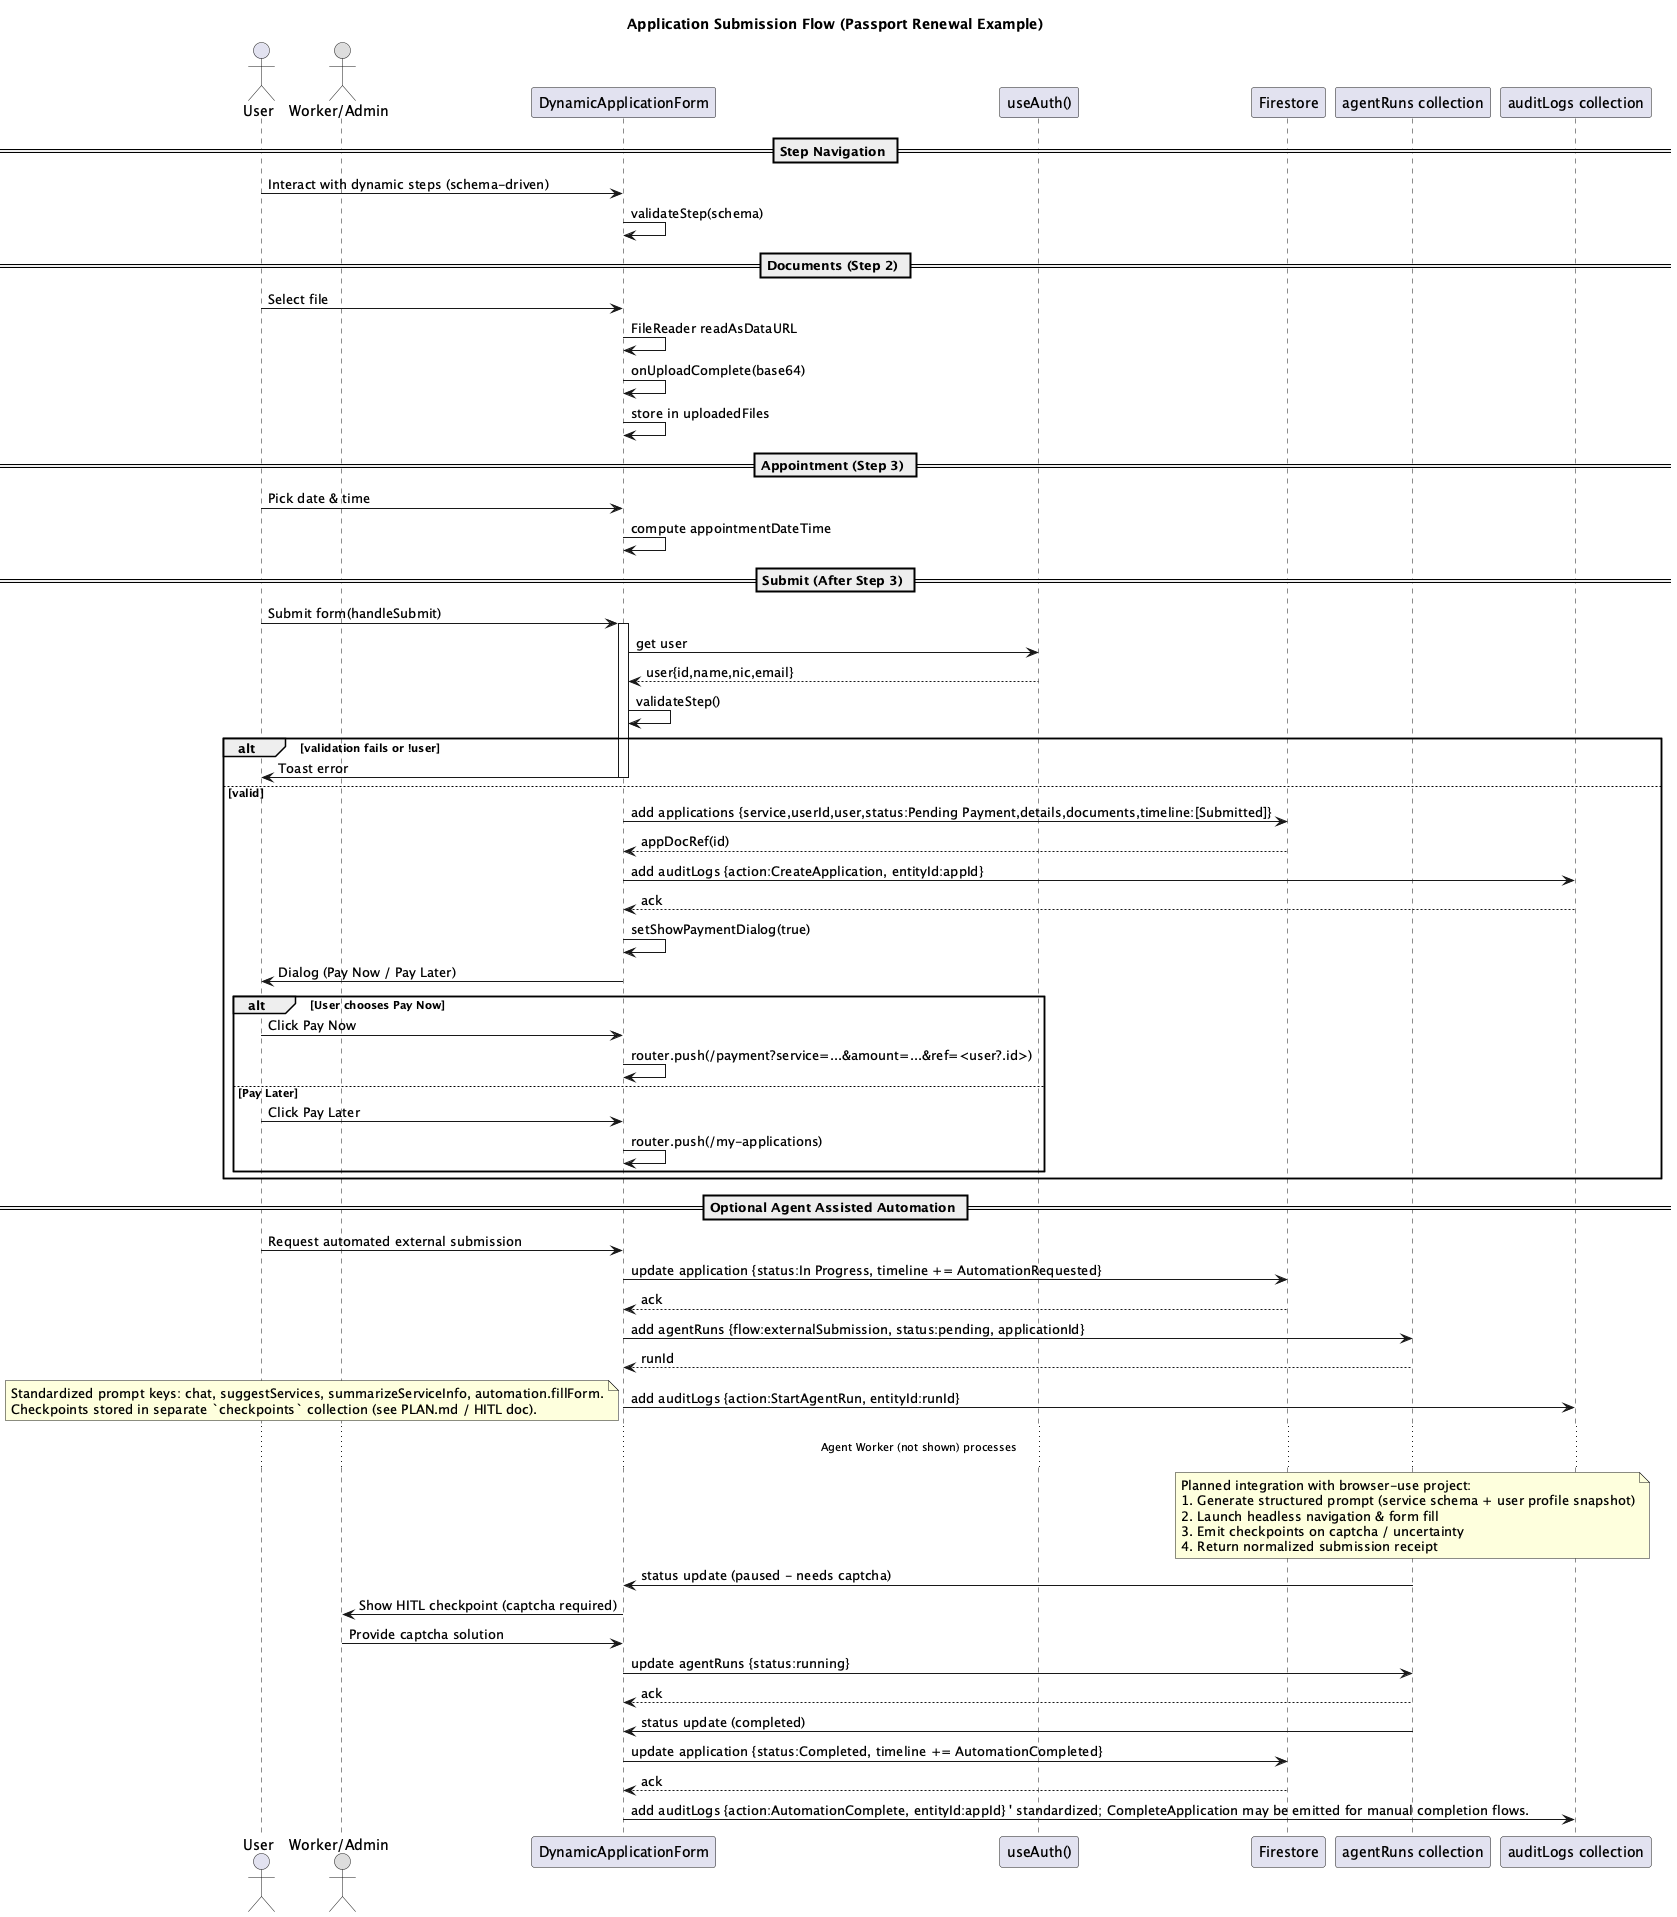

The diagram above was rendered by PlantUML. Its source (embedded in the PNG):
@startuml application_submission_flow
title Application Submission Flow (Passport Renewal Example)
' =====================================================================
' Based on passport-renewal schema three-step form (personal, documents, appointment)
' =====================================================================
actor User
actor Admin as "Worker/Admin" #DDDDDD
participant UI as "DynamicApplicationForm"
participant Auth as "useAuth()"
participant FS as "Firestore"
participant AR as "agentRuns collection"
participant AUD as "auditLogs collection"

== Step Navigation ==
User -> UI: Interact with dynamic steps (schema-driven)
UI -> UI: validateStep(schema)

== Documents (Step 2) ==
User -> UI: Select file
UI -> UI: FileReader readAsDataURL
UI -> UI: onUploadComplete(base64)
UI -> UI: store in uploadedFiles

== Appointment (Step 3) ==
User -> UI: Pick date & time
UI -> UI: compute appointmentDateTime

== Submit (After Step 3) ==
User -> UI: Submit form(handleSubmit)
activate UI
UI -> Auth: get user
Auth --> UI: user{id,name,nic,email}
UI -> UI: validateStep()
alt validation fails or !user
  UI -> User: Toast error
  deactivate UI
else valid
  UI -> FS: add applications {service,userId,user,status:Pending Payment,details,documents,timeline:[Submitted]}
  FS --> UI: appDocRef(id)
  UI -> AUD: add auditLogs {action:CreateApplication, entityId:appId}
  AUD --> UI: ack
  UI -> UI: setShowPaymentDialog(true)
  UI -> User: Dialog (Pay Now / Pay Later)
  alt User chooses Pay Now
    User -> UI: Click Pay Now
    UI -> UI: router.push(/payment?service=...&amount=...&ref=<user?.id>)
  else Pay Later
    User -> UI: Click Pay Later
    UI -> UI: router.push(/my-applications)
  end
  deactivate UI
end

== Optional Agent Assisted Automation ==
User -> UI: Request automated external submission
UI -> FS: update application {status:In Progress, timeline += AutomationRequested}
FS --> UI: ack
UI -> AR: add agentRuns {flow:externalSubmission, status:pending, applicationId}
AR --> UI: runId
UI -> AUD: add auditLogs {action:StartAgentRun, entityId:runId}
... Agent Worker (not shown) processes ...
note over AR
 Planned integration with browser-use project:
 1. Generate structured prompt (service schema + user profile snapshot)
 2. Launch headless navigation & form fill
 3. Emit checkpoints on captcha / uncertainty
 4. Return normalized submission receipt
end note
note bottom
 Standardized prompt keys: chat, suggestServices, summarizeServiceInfo, automation.fillForm.
 Checkpoints stored in separate `checkpoints` collection (see PLAN.md / HITL doc).
end note
AR -> UI: status update (paused - needs captcha)
UI -> Admin: Show HITL checkpoint (captcha required)
Admin -> UI: Provide captcha solution
UI -> AR: update agentRuns {status:running}
AR --> UI: ack
AR -> UI: status update (completed)
UI -> FS: update application {status:Completed, timeline += AutomationCompleted}
FS --> UI: ack
UI -> AUD: add auditLogs {action:AutomationComplete, entityId:appId} ' standardized; CompleteApplication may be emitted for manual completion flows.
@enduml